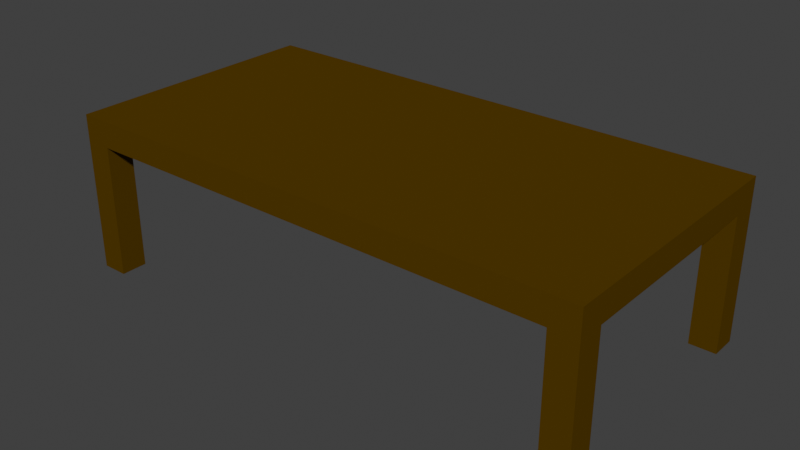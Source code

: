 # Source: Desk_1.blend  (saved by Blender 2.80.75; exported with 4.5.12 LTS)
import bpy
from mathutils import Matrix  # noqa: F401  (used for matrix-valued properties, if any)

bpy.ops.wm.read_factory_settings(use_empty=True)
scene = bpy.context.scene
scene.name = 'Scene'

# ---- collections
col_collection = bpy.data.collections.new('Collection'); scene.collection.children.link(col_collection)

# ---- materials (node trees are filled in below, after node groups)
mat_wood = bpy.data.materials.new('wood')
mat_wood.alpha_threshold = 0.0
mat_wood.use_transparent_shadow = False
mat_wood.diffuse_color = (0.08689, 0.04181, 0.0, 1.0)
mat_wood.line_color = (0.0, 0.0, 0.0, 1.0)

# ---- material node trees

# ---- world
world_world = bpy.data.worlds.new('World'); scene.world = world_world
world_world.use_nodes = True; world_world.node_tree.nodes.clear()
_N = world_world.node_tree.nodes; _L = world_world.node_tree.links
n0 = _N.new('ShaderNodeOutputWorld'); n0.name = 'World Output'; n0.location = (300, 300)
n1 = _N.new('ShaderNodeBackground'); n1.name = 'Background'; n1.location = (10, 300)
n1.inputs[0].default_value = (0.05088, 0.05088, 0.05088, 1.0)
_L.new(n1.outputs[0], n0.inputs[0])
n0.is_active_output = True
world_world.color = (0.05088, 0.05088, 0.05088)
world_world.use_sun_shadow = False
world_world.sun_shadow_jitter_overblur = 0.0

# ---- meshes
me_cube = bpy.data.meshes.new('Cube')
me_cube.from_pydata([(1.0, 1.0, 1.0), (1.0, 1.0, -1.0), (1.0, -1.0, 1.0), (1.0, -1.0, -1.0), (-1.0, 1.0, 1.0), (-1.0, 1.0, -1.0), (-1.0, -1.0, 1.0), (-1.0, -1.0, -1.0), (-1.0, 0.8, -1.0), (-1.0, -0.8, -1.0), (1.0, 0.8, 1.0), (1.0, -0.8, 1.0), (-1.0, -0.8, 1.0), (-1.0, 0.8, 1.0), (1.0, -0.8, -1.0), (1.0, 0.8, -1.0), (0.9, 1.0, -1.0), (-0.9, 1.0, -1.0), (0.9, -1.0, 1.0), (-0.9, -1.0, 1.0), (-0.9, -1.0, -1.0), (0.9, -1.0, -1.0), (-0.9, 1.0, 1.0), (0.9, 1.0, 1.0), (0.9, 0.8, -1.0), (-0.9, 0.8, -1.0), (0.9, -0.8, -1.0), (-0.9, -0.8, -1.0)], [], [(20, 19, 6, 7), (8, 13, 4, 5), (14, 11, 2, 3), (16, 23, 0, 1), (1, 0, 10, 15), (15, 10, 11, 14), (24, 15, 14, 26), (7, 6, 12, 9), (9, 12, 13, 8), (23, 22, 4, 13, 12, 6, 19, 18, 2, 11, 10, 0), (8, 25, 27, 9), (25, 24, 26, 27), (17, 16, 24, 25), (5, 4, 22, 17), (17, 22, 23, 16), (27, 26, 21, 20), (3, 2, 18, 21), (21, 18, 19, 20)])
_uv = me_cube.uv_layers.new(name='UVMap')
_uv.uv.foreach_set('vector', [0.375, 0.4875, 0.625, 0.4875, 0.625, 0.5, 0.375, 0.5, 0.375, 0.725, 0.625, 0.725, 0.625, 0.75, 0.375, 0.75, 0.125, 0.725, 0.375, 0.725, 0.375, 0.75, 0.125, 0.75, 0.625, 0.7375, 0.875, 0.7375, 0.875, 0.75, 0.625, 0.75, 0.125, 0.5, 0.375, 0.5, 0.375, 0.525, 0.125, 0.525, 0.125, 0.525, 0.375, 0.525, 0.375, 0.725, 0.125, 0.725, 0.6125, 0.775, 0.625, 0.775, 0.625, 0.975, 0.6125, 0.975, 0.375, 0.5, 0.625, 0.5, 0.625, 0.525, 0.375, 0.525, 0.375, 0.525, 0.625, 0.525, 0.625, 0.725, 0.375, 0.725, 0.3875, 0.0, 0.6125, 0.0, 0.625, 0.0, 0.625, 0.025, 0.625, 0.225, 0.625, 0.25, 0.6125, 0.25, 0.3875, 0.25, 0.375, 0.25, 0.375, 0.225, 0.375, 0.025, 0.375, 0.0, 0.375, 0.775, 0.3875, 0.775, 0.3875, 0.975, 0.375, 0.975, 0.3875, 0.775, 0.6125, 0.775, 0.6125, 0.975, 0.3875, 0.975, 0.3875, 0.75, 0.6125, 0.75, 0.6125, 0.775, 0.3875, 0.775, 0.625, 0.5, 0.875, 0.5, 0.875, 0.5125, 0.625, 0.5125, 0.625, 0.5125, 0.875, 0.5125, 0.875, 0.7375, 0.625, 0.7375, 0.3875, 0.975, 0.6125, 0.975, 0.6125, 1.0, 0.3875, 1.0, 0.375, 0.25, 0.625, 0.25, 0.625, 0.2625, 0.375, 0.2625, 0.375, 0.2625, 0.625, 0.2625, 0.625, 0.4875, 0.375, 0.4875])
me_cube.materials.append(mat_wood)
me_cube.use_remesh_preserve_volume = False
me_cube.use_remesh_preserve_attributes = False
me_cube.use_mirror_vertex_groups = False
me_cube.update()
me_cube_001 = bpy.data.meshes.new('Cube.001')
me_cube_001.from_pydata([(1.0, -1.0, -1.0), (1.0, -0.8, -1.0), (0.9, -1.0, -1.0), (0.9, -0.8, -1.0), (0.9, -1.0, -11.0), (1.0, -1.0, -11.0), (1.0, -0.8, -11.0), (0.9, -0.8, -11.0)], [], [(3, 1, 6, 7), (7, 6, 5, 4), (2, 3, 7, 4), (0, 2, 4, 5), (1, 0, 5, 6)])
_uv = me_cube_001.uv_layers.new(name='UVMap')
_uv.uv.foreach_set('vector', [0.6125, 0.975, 0.625, 0.975, 0.625, 0.975, 0.6125, 0.975, 0.6125, 0.975, 0.625, 0.975, 0.625, 1.0, 0.6125, 1.0, 0.6125, 1.0, 0.6125, 0.975, 0.6125, 0.975, 0.6125, 1.0, 0.375, 0.25, 0.375, 0.2625, 0.375, 0.2625, 0.375, 0.25, 0.125, 0.725, 0.125, 0.75, 0.125, 0.75, 0.125, 0.725])
me_cube_001.materials.append(mat_wood)
me_cube_001.use_remesh_preserve_volume = False
me_cube_001.use_remesh_preserve_attributes = False
me_cube_001.use_mirror_vertex_groups = False
me_cube_001.update()
me_cube_002 = bpy.data.meshes.new('Cube.002')
me_cube_002.from_pydata([(1.0, 1.0, -1.0), (1.0, 0.8, -1.0), (0.9, 1.0, -1.0), (0.9, 0.8, -1.0), (1.0, 0.8, -11.0), (1.0, 1.0, -11.0), (0.9, 1.0, -11.0), (0.9, 0.8, -11.0)], [], [(1, 3, 7, 4), (3, 2, 6, 7), (6, 5, 4, 7), (0, 1, 4, 5), (2, 0, 5, 6)])
_uv = me_cube_002.uv_layers.new(name='UVMap')
_uv.uv.foreach_set('vector', [0.625, 0.775, 0.6125, 0.775, 0.6125, 0.775, 0.625, 0.775, 0.6125, 0.775, 0.6125, 0.75, 0.6125, 0.75, 0.6125, 0.775, 0.6125, 0.75, 0.625, 0.75, 0.625, 0.775, 0.6125, 0.775, 0.125, 0.5, 0.125, 0.525, 0.125, 0.525, 0.125, 0.5, 0.625, 0.7375, 0.625, 0.75, 0.625, 0.75, 0.625, 0.7375])
me_cube_002.materials.append(mat_wood)
me_cube_002.use_remesh_preserve_volume = False
me_cube_002.use_remesh_preserve_attributes = False
me_cube_002.use_mirror_vertex_groups = False
me_cube_002.update()
me_cube_003 = bpy.data.meshes.new('Cube.003')
me_cube_003.from_pydata([(-1.0, 1.0, -1.0), (-1.0, 0.8, -1.0), (-0.9, 1.0, -1.0), (-0.9, 0.8, -1.0), (-0.9, 1.0, -11.0), (-1.0, 1.0, -11.0), (-1.0, 0.8, -11.0), (-0.9, 0.8, -11.0)], [], [(1, 0, 5, 6), (5, 4, 7, 6), (3, 1, 6, 7), (0, 2, 4, 5), (2, 3, 7, 4)])
_uv = me_cube_003.uv_layers.new(name='UVMap')
_uv.uv.foreach_set('vector', [0.375, 0.725, 0.375, 0.75, 0.375, 0.75, 0.375, 0.725, 0.375, 0.75, 0.3875, 0.75, 0.3875, 0.775, 0.375, 0.775, 0.3875, 0.775, 0.375, 0.775, 0.375, 0.775, 0.3875, 0.775, 0.625, 0.5, 0.625, 0.5125, 0.625, 0.5125, 0.625, 0.5, 0.3875, 0.75, 0.3875, 0.775, 0.3875, 0.775, 0.3875, 0.75])
me_cube_003.materials.append(mat_wood)
me_cube_003.use_remesh_preserve_volume = False
me_cube_003.use_remesh_preserve_attributes = False
me_cube_003.use_mirror_vertex_groups = False
me_cube_003.update()
me_cube_004 = bpy.data.meshes.new('Cube.004')
me_cube_004.from_pydata([(-1.0, -1.0, -1.0), (-1.0, -0.8, -1.0), (-0.9, -1.0, -1.0), (-0.9, -0.8, -1.0), (-1.0, -0.8, -11.0), (-1.0, -1.0, -11.0), (-0.9, -0.8, -11.0), (-0.9, -1.0, -11.0)], [], [(4, 6, 7, 5), (3, 2, 7, 6), (0, 1, 4, 5), (2, 0, 5, 7), (1, 3, 6, 4)])
_uv = me_cube_004.uv_layers.new(name='UVMap')
_uv.uv.foreach_set('vector', [0.375, 0.975, 0.3875, 0.975, 0.3875, 1.0, 0.375, 1.0, 0.3875, 0.975, 0.3875, 1.0, 0.3875, 1.0, 0.3875, 0.975, 0.375, 0.5, 0.375, 0.525, 0.375, 0.525, 0.375, 0.5, 0.375, 0.4875, 0.375, 0.5, 0.375, 0.5, 0.375, 0.4875, 0.375, 0.975, 0.3875, 0.975, 0.3875, 0.975, 0.375, 0.975])
me_cube_004.materials.append(mat_wood)
me_cube_004.use_remesh_preserve_volume = False
me_cube_004.use_remesh_preserve_attributes = False
me_cube_004.use_mirror_vertex_groups = False
me_cube_004.update()

# ---- objects
ob_cube = bpy.data.objects.new('Cube', me_cube)
ob_cube_001 = bpy.data.objects.new('Cube.001', me_cube_001)
ob_cube_002 = bpy.data.objects.new('Cube.002', me_cube_002)
ob_cube_003 = bpy.data.objects.new('Cube.003', me_cube_003)
ob_cube_004 = bpy.data.objects.new('Cube.004', me_cube_004)

# ---- transforms, parenting, visibility, modifiers, constraints
ob_cube.location = (0.0, 0.0, 0.0)
ob_cube.scale = (4.0, 2.0, 0.2)
ob_cube.lock_rotations_4d = False
ob_cube.empty_display_type = 'ARROWS'
ob_cube.lineart.crease_threshold = 0.0
ob_cube_001.location = (0.0, 0.0, 0.0)
ob_cube_001.scale = (4.0, 2.0, 0.2)
ob_cube_001.lock_rotations_4d = False
ob_cube_001.empty_display_type = 'ARROWS'
ob_cube_001.lineart.crease_threshold = 0.0
ob_cube_002.location = (0.0, 0.0, 0.0)
ob_cube_002.scale = (4.0, 2.0, 0.2)
ob_cube_002.lock_rotations_4d = False
ob_cube_002.empty_display_type = 'ARROWS'
ob_cube_002.lineart.crease_threshold = 0.0
ob_cube_003.location = (0.0, 0.0, 0.0)
ob_cube_003.scale = (4.0, 2.0, 0.2)
ob_cube_003.lock_rotations_4d = False
ob_cube_003.empty_display_type = 'ARROWS'
ob_cube_003.lineart.crease_threshold = 0.0
ob_cube_004.location = (0.0, 0.0, 0.0)
ob_cube_004.scale = (4.0, 2.0, 0.2)
ob_cube_004.lock_rotations_4d = False
ob_cube_004.empty_display_type = 'ARROWS'
ob_cube_004.lineart.crease_threshold = 0.0

# ---- collection membership
col_collection.objects.link(ob_cube)
col_collection.objects.link(ob_cube_001)
col_collection.objects.link(ob_cube_002)
col_collection.objects.link(ob_cube_003)
col_collection.objects.link(ob_cube_004)

# ---- scene / render settings (as saved in the file)
scene.frame_start = 1; scene.frame_end = 250; scene.frame_set(1)
scene.render.engine = 'BLENDER_EEVEE_NEXT'
scene.cycles.use_denoising = False
scene.cycles.samples = 128
scene.cycles.sampling_pattern = 'TABULATED_SOBOL'
scene.cycles.use_adaptive_sampling = False
scene.cycles.use_light_tree = False
scene.view_settings.view_transform = 'Standard'
bpy.context.view_layer.update()

# ---- added for rendering (the .blend has no active camera and no usable light): camera, sun
cam_auto = bpy.data.cameras.new('AutoCamera')
cam_auto.lens = 50.0
cam_auto.sensor_width = 36.0
cam_auto.clip_end = 1000.0
ob_auto_camera = bpy.data.objects.new('AutoCamera', cam_auto)
scene.collection.objects.link(ob_auto_camera)
ob_auto_camera.location = (8.5682, -10.2818, 5.85456)
ob_auto_camera.rotation_euler = (1.09748, -7.21219e-08, 0.694738)
scene.camera = ob_auto_camera
light_auto_sun = bpy.data.lights.new('AutoSun', 'SUN')
light_auto_sun.energy = 3.0
light_auto_sun.angle = 0.0523599
ob_auto_sun = bpy.data.objects.new('AutoSun', light_auto_sun)
scene.collection.objects.link(ob_auto_sun)
ob_auto_sun.rotation_euler = (0.872665, 0.174533, 0.523599)
bpy.context.view_layer.update()
